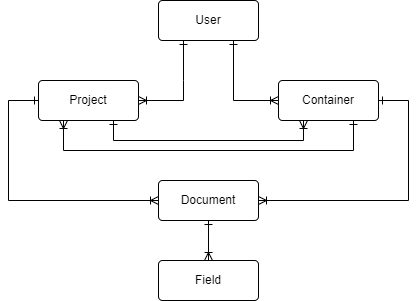

The diagram above was exported from draw.io. Its source (the exported page's mxGraphModel, read from the mxfile embedded in the PNG):
<mxGraphModel dx="1050" dy="549" grid="1" gridSize="10" guides="1" tooltips="1" connect="1" arrows="1" fold="1" page="1" pageScale="1" pageWidth="1169" pageHeight="827" background="#FFFFFF" math="0" shadow="0">
  <root>
    <object label="" Prop="" id="WIyWlLk6GJQsqaUBKTNV-0">
      <mxCell />
    </object>
    <mxCell id="WIyWlLk6GJQsqaUBKTNV-1" parent="WIyWlLk6GJQsqaUBKTNV-0" />
    <mxCell id="urHM9eaX3EuAvmJseNq9-18" style="edgeStyle=none;rounded=0;orthogonalLoop=1;jettySize=auto;html=1;exitX=0.25;exitY=1;exitDx=0;exitDy=0;entryX=1;entryY=0.5;entryDx=0;entryDy=0;startArrow=ERone;startFill=0;endArrow=ERoneToMany;endFill=0;" parent="WIyWlLk6GJQsqaUBKTNV-1" source="urHM9eaX3EuAvmJseNq9-9" target="urHM9eaX3EuAvmJseNq9-12" edge="1">
      <mxGeometry relative="1" as="geometry">
        <Array as="points">
          <mxPoint x="295" y="120" />
          <mxPoint x="295" y="140" />
        </Array>
      </mxGeometry>
    </mxCell>
    <mxCell id="urHM9eaX3EuAvmJseNq9-20" style="edgeStyle=none;rounded=0;orthogonalLoop=1;jettySize=auto;html=1;exitX=0.75;exitY=1;exitDx=0;exitDy=0;entryX=0;entryY=0.5;entryDx=0;entryDy=0;startArrow=ERone;startFill=0;endArrow=ERoneToMany;endFill=0;" parent="WIyWlLk6GJQsqaUBKTNV-1" source="urHM9eaX3EuAvmJseNq9-9" target="urHM9eaX3EuAvmJseNq9-10" edge="1">
      <mxGeometry relative="1" as="geometry">
        <Array as="points">
          <mxPoint x="345" y="140" />
        </Array>
      </mxGeometry>
    </mxCell>
    <mxCell id="urHM9eaX3EuAvmJseNq9-9" value="User" style="rounded=1;arcSize=10;whiteSpace=wrap;html=1;align=center;" parent="WIyWlLk6GJQsqaUBKTNV-1" vertex="1">
      <mxGeometry x="270" y="40" width="100" height="40" as="geometry" />
    </mxCell>
    <mxCell id="urHM9eaX3EuAvmJseNq9-23" style="edgeStyle=none;rounded=0;orthogonalLoop=1;jettySize=auto;html=1;exitX=0.75;exitY=1;exitDx=0;exitDy=0;entryX=0.25;entryY=1;entryDx=0;entryDy=0;startArrow=ERone;startFill=0;endArrow=ERoneToMany;endFill=0;" parent="WIyWlLk6GJQsqaUBKTNV-1" source="urHM9eaX3EuAvmJseNq9-10" target="urHM9eaX3EuAvmJseNq9-12" edge="1">
      <mxGeometry relative="1" as="geometry">
        <Array as="points">
          <mxPoint x="465" y="190" />
          <mxPoint x="175" y="190" />
        </Array>
      </mxGeometry>
    </mxCell>
    <mxCell id="urHM9eaX3EuAvmJseNq9-26" style="edgeStyle=none;rounded=0;orthogonalLoop=1;jettySize=auto;html=1;exitX=1;exitY=0.5;exitDx=0;exitDy=0;entryX=1;entryY=0.5;entryDx=0;entryDy=0;startArrow=ERone;startFill=0;endArrow=ERoneToMany;endFill=0;" parent="WIyWlLk6GJQsqaUBKTNV-1" source="urHM9eaX3EuAvmJseNq9-10" target="urHM9eaX3EuAvmJseNq9-24" edge="1">
      <mxGeometry relative="1" as="geometry">
        <Array as="points">
          <mxPoint x="520" y="140" />
          <mxPoint x="520" y="240" />
        </Array>
      </mxGeometry>
    </mxCell>
    <mxCell id="urHM9eaX3EuAvmJseNq9-10" value="Container" style="rounded=1;arcSize=10;whiteSpace=wrap;html=1;align=center;" parent="WIyWlLk6GJQsqaUBKTNV-1" vertex="1">
      <mxGeometry x="390" y="120" width="100" height="40" as="geometry" />
    </mxCell>
    <mxCell id="urHM9eaX3EuAvmJseNq9-22" style="edgeStyle=none;rounded=0;orthogonalLoop=1;jettySize=auto;html=1;exitX=0.75;exitY=1;exitDx=0;exitDy=0;entryX=0.25;entryY=1;entryDx=0;entryDy=0;startArrow=ERone;startFill=0;endArrow=ERoneToMany;endFill=0;" parent="WIyWlLk6GJQsqaUBKTNV-1" source="urHM9eaX3EuAvmJseNq9-12" target="urHM9eaX3EuAvmJseNq9-10" edge="1">
      <mxGeometry relative="1" as="geometry">
        <Array as="points">
          <mxPoint x="225" y="180" />
          <mxPoint x="415" y="180" />
        </Array>
      </mxGeometry>
    </mxCell>
    <mxCell id="urHM9eaX3EuAvmJseNq9-25" style="edgeStyle=none;rounded=0;orthogonalLoop=1;jettySize=auto;html=1;exitX=0;exitY=0.5;exitDx=0;exitDy=0;entryX=0;entryY=0.5;entryDx=0;entryDy=0;startArrow=ERone;startFill=0;endArrow=ERoneToMany;endFill=0;" parent="WIyWlLk6GJQsqaUBKTNV-1" source="urHM9eaX3EuAvmJseNq9-12" target="urHM9eaX3EuAvmJseNq9-24" edge="1">
      <mxGeometry relative="1" as="geometry">
        <Array as="points">
          <mxPoint x="120" y="140" />
          <mxPoint x="120" y="240" />
        </Array>
      </mxGeometry>
    </mxCell>
    <mxCell id="urHM9eaX3EuAvmJseNq9-12" value="Project" style="rounded=1;arcSize=10;whiteSpace=wrap;html=1;align=center;" parent="WIyWlLk6GJQsqaUBKTNV-1" vertex="1">
      <mxGeometry x="150" y="120" width="100" height="40" as="geometry" />
    </mxCell>
    <mxCell id="urHM9eaX3EuAvmJseNq9-36" style="edgeStyle=none;rounded=0;orthogonalLoop=1;jettySize=auto;html=1;exitX=0.5;exitY=1;exitDx=0;exitDy=0;entryX=0.5;entryY=0;entryDx=0;entryDy=0;startArrow=ERone;startFill=0;endArrow=ERoneToMany;endFill=0;" parent="WIyWlLk6GJQsqaUBKTNV-1" source="urHM9eaX3EuAvmJseNq9-24" target="urHM9eaX3EuAvmJseNq9-35" edge="1">
      <mxGeometry relative="1" as="geometry" />
    </mxCell>
    <mxCell id="urHM9eaX3EuAvmJseNq9-24" value="Document" style="rounded=1;arcSize=10;whiteSpace=wrap;html=1;align=center;" parent="WIyWlLk6GJQsqaUBKTNV-1" vertex="1">
      <mxGeometry x="270" y="220" width="100" height="40" as="geometry" />
    </mxCell>
    <mxCell id="urHM9eaX3EuAvmJseNq9-35" value="Field" style="rounded=1;arcSize=10;whiteSpace=wrap;html=1;align=center;" parent="WIyWlLk6GJQsqaUBKTNV-1" vertex="1">
      <mxGeometry x="270" y="300" width="100" height="40" as="geometry" />
    </mxCell>
  </root>
</mxGraphModel>